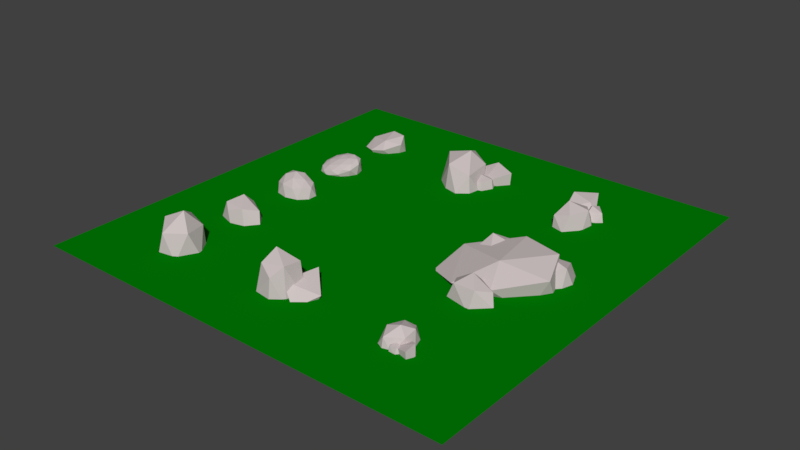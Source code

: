 # Source: rocks_1.blend  (saved by Blender 2.79.0; exported with 4.5.12 LTS)
import bpy
from mathutils import Matrix  # noqa: F401  (used for matrix-valued properties, if any)

bpy.ops.wm.read_factory_settings(use_empty=True)
scene = bpy.context.scene
scene.name = 'Scene'

# ---- collections
col_collection_1 = bpy.data.collections.new('Collection 1'); scene.collection.children.link(col_collection_1)

# ---- materials (node trees are filled in below, after node groups)
mat_material_001 = bpy.data.materials.new('Material.001')
mat_material_001.alpha_threshold = 0.0
mat_material_001.use_transparent_shadow = False
mat_material_001.diffuse_color = (0.6038, 0.5289, 0.5289, 1.0)
mat_material_001.roughness = 0.5
mat_material_001.specular_intensity = 0.0
mat_material_002 = bpy.data.materials.new('Material.002')
mat_material_002.alpha_threshold = 0.0
mat_material_002.use_transparent_shadow = False
mat_material_002.diffuse_color = (0.402, 0.3527, 0.3527, 1.0)
mat_material_002.roughness = 0.5
mat_material_002.specular_intensity = 0.0
mat_material_003 = bpy.data.materials.new('Material.003')
mat_material_003.alpha_threshold = 0.0
mat_material_003.use_transparent_shadow = False
mat_material_003.diffuse_color = (0.0, 0.2003, 0.001193, 1.0)
mat_material_003.roughness = 0.5
mat_material_003.specular_intensity = 0.0

# ---- material node trees

# ---- world
world_world = bpy.data.worlds.new('World'); scene.world = world_world
world_world.color = (0.05088, 0.05088, 0.05088)
world_world.use_sun_shadow = False
world_world.sun_shadow_jitter_overblur = 0.0
world_world.cycles.sampling_method = 'MANUAL'

# ---- meshes
me_icosphere_018 = bpy.data.meshes.new('Icosphere.018')
me_icosphere_018.from_pydata([(-0.08966, 0.1747, -0.503), (0.6339, -0.2156, -0.33), (-0.3661, -0.4569, -0.33), (-0.9841, 0.1747, -0.33), (-0.3661, 0.8064, -0.33), (0.6339, 0.5651, -0.33), (0.1867, -0.4018, 0.2678), (-0.8133, -0.2156, 0.2678), (-0.8133, 0.5651, 0.2678), (0.1867, 0.8064, 0.2678), (0.8048, 0.1747, 0.2678), (-0.08966, 0.1747, 0.8206), (-0.2521, -0.1965, -0.4562), (0.3357, -0.05472, -0.4562), (0.1732, -0.426, -0.3545), (0.761, 0.1747, -0.3545), (0.3357, 0.4042, -0.4562), (-0.6154, 0.1747, -0.4562), (-0.7779, -0.1965, -0.3545), (-0.2521, 0.546, -0.4562), (-0.7779, 0.546, -0.3545), (0.1732, 0.7755, -0.3545), (0.8614, -0.05472, -0.1794), (0.8614, 0.4042, -0.1794), (-0.08966, -0.5678, -0.1794), (0.4981, -0.426, -0.1794), (-1.041, -0.05472, -0.1794), (-0.6774, -0.426, -0.1794), (-0.6774, 0.7755, -0.1794), (-1.041, 0.4042, -0.1794), (0.4981, 0.7755, -0.1794), (-0.08966, 0.8662, -0.1794), (0.5985, -0.1965, 0.3463), (-0.3525, -0.426, 0.3463), (-0.9403, 0.1747, 0.3463), (-0.3525, 0.7755, 0.3463), (0.5985, 0.546, 0.3463), (0.07279, -0.1965, 0.6712), (0.4361, 0.1747, 0.5684), (-0.515, -0.05472, 0.6712), (-0.515, 0.4042, 0.6712), (0.07279, 0.546, 0.6712), (0.9049, -0.1492, 0.2519), (1.092, -0.2199, -0.1837), (0.1986, -0.138, -0.5338), (0.3522, -0.709, 0.1482), (-0.08487, -1.105, -0.1072), (-0.6835, -0.8627, -0.1574), (0.5508, -1.004, -0.04656), (1.137, -0.5176, 0.1003), (0.1566, -0.01684, 0.2409), (-0.6245, -0.4184, 0.04762), (-0.0506, 0.04249, -0.2253), (-0.5417, -0.5472, -0.4229), (0.1352, -0.7485, -0.5416), (0.8602, -0.4604, -0.4279), (0.6537, 0.08014, -0.2529)], [], [(0, 13, 12), (1, 13, 15), (0, 12, 17), (0, 17, 19), (0, 19, 16), (1, 15, 22), (2, 14, 24), (3, 18, 26), (4, 20, 28), (5, 21, 30), (1, 22, 25), (2, 24, 27), (3, 26, 29), (4, 28, 31), (5, 30, 23), (6, 32, 37), (7, 33, 39), (8, 34, 40), (9, 35, 41), (10, 36, 38), (38, 41, 11), (38, 36, 41), (36, 9, 41), (41, 40, 11), (41, 35, 40), (35, 8, 40), (40, 39, 11), (40, 34, 39), (34, 7, 39), (39, 37, 11), (39, 33, 37), (33, 6, 37), (37, 38, 11), (37, 32, 38), (32, 10, 38), (23, 36, 10), (23, 30, 36), (30, 9, 36), (31, 35, 9), (31, 28, 35), (28, 8, 35), (29, 34, 8), (29, 26, 34), (26, 7, 34), (27, 33, 7), (27, 24, 33), (24, 6, 33), (25, 32, 6), (25, 22, 32), (22, 10, 32), (30, 31, 9), (30, 21, 31), (21, 4, 31), (28, 29, 8), (28, 20, 29), (20, 3, 29), (26, 27, 7), (26, 18, 27), (18, 2, 27), (24, 25, 6), (24, 14, 25), (14, 1, 25), (22, 23, 10), (22, 15, 23), (15, 5, 23), (16, 21, 5), (16, 19, 21), (19, 4, 21), (19, 20, 4), (19, 17, 20), (17, 3, 20), (17, 18, 3), (17, 12, 18), (12, 2, 18), (15, 16, 5), (15, 13, 16), (13, 0, 16), (12, 14, 2), (12, 13, 14), (13, 1, 14), (45, 42, 50), (45, 50, 51), (53, 52, 44), (44, 52, 56), (56, 55, 44), (56, 43, 55), (55, 54, 44), (54, 53, 44), (47, 51, 53), (51, 52, 53), (50, 56, 52), (42, 43, 56), (42, 49, 43), (49, 55, 43), (49, 48, 55), (48, 54, 55), (46, 47, 54), (47, 53, 54), (51, 50, 52), (50, 42, 56), (48, 46, 54), (42, 45, 49), (45, 48, 49), (47, 46, 51), (46, 45, 51), (45, 46, 48)])
me_icosphere_018.materials.append(mat_material_001)
me_icosphere_018.materials.append(mat_material_002)
me_icosphere_018.use_remesh_preserve_volume = False
me_icosphere_018.use_remesh_preserve_attributes = False
me_icosphere_018.use_mirror_vertex_groups = False
me_icosphere_018.update()
me_icosphere_017 = bpy.data.meshes.new('Icosphere.017')
me_icosphere_017.from_pydata([(0.0, 0.0004553, -0.3236), (0.7236, -0.3899, -0.1505), (-0.2764, -0.6312, -0.1505), (-0.8944, 0.0004553, -0.1505), (-0.2764, 0.6321, -0.1505), (0.7236, 0.3908, -0.1505), (0.2764, -0.5761, 0.4472), (-0.7236, -0.3899, 0.4472), (-0.7236, 0.3908, 0.4472), (0.2764, 0.6321, 0.4472), (0.8944, 0.0004553, 0.4472), (0.0, 0.0004553, 1.0), (-0.1625, -0.3708, -0.2768), (0.4253, -0.229, -0.2768), (0.2629, -0.6003, -0.1751), (0.8506, 0.0004553, -0.1751), (0.4253, 0.2299, -0.2768), (-0.5257, 0.0004553, -0.2768), (-0.6882, -0.3708, -0.1751), (-0.1625, 0.3717, -0.2768), (-0.6882, 0.3717, -0.1751), (0.2629, 0.6012, -0.1751), (0.9511, -0.229, 0.0), (0.9511, 0.2299, 0.0), (0.0, -0.7421, 0.0), (0.5878, -0.6003, 0.0), (-0.9511, -0.229, 0.0), (-0.5878, -0.6003, 0.0), (-0.5878, 0.6012, 0.0), (-0.9511, 0.2299, 0.0), (0.5878, 0.6012, 0.0), (0.0, 0.6919, 0.0), (0.6882, -0.3708, 0.5257), (-0.2629, -0.6003, 0.5257), (-0.8506, 0.0004553, 0.5257), (-0.2629, 0.6012, 0.5257), (0.6882, 0.3717, 0.5257), (0.1625, -0.3708, 0.8507), (0.5257, 0.0004553, 0.7478), (-0.4253, -0.229, 0.8507), (-0.4253, 0.2299, 0.8507), (0.1625, 0.3717, 0.8507)], [], [(0, 13, 12), (1, 13, 15), (0, 12, 17), (0, 17, 19), (0, 19, 16), (1, 15, 22), (2, 14, 24), (3, 18, 26), (4, 20, 28), (5, 21, 30), (1, 22, 25), (2, 24, 27), (3, 26, 29), (4, 28, 31), (5, 30, 23), (6, 32, 37), (7, 33, 39), (8, 34, 40), (9, 35, 41), (10, 36, 38), (38, 41, 11), (38, 36, 41), (36, 9, 41), (41, 40, 11), (41, 35, 40), (35, 8, 40), (40, 39, 11), (40, 34, 39), (34, 7, 39), (39, 37, 11), (39, 33, 37), (33, 6, 37), (37, 38, 11), (37, 32, 38), (32, 10, 38), (23, 36, 10), (23, 30, 36), (30, 9, 36), (31, 35, 9), (31, 28, 35), (28, 8, 35), (29, 34, 8), (29, 26, 34), (26, 7, 34), (27, 33, 7), (27, 24, 33), (24, 6, 33), (25, 32, 6), (25, 22, 32), (22, 10, 32), (30, 31, 9), (30, 21, 31), (21, 4, 31), (28, 29, 8), (28, 20, 29), (20, 3, 29), (26, 27, 7), (26, 18, 27), (18, 2, 27), (24, 25, 6), (24, 14, 25), (14, 1, 25), (22, 23, 10), (22, 15, 23), (15, 5, 23), (16, 21, 5), (16, 19, 21), (19, 4, 21), (19, 20, 4), (19, 17, 20), (17, 3, 20), (17, 18, 3), (17, 12, 18), (12, 2, 18), (15, 16, 5), (15, 13, 16), (13, 0, 16), (12, 14, 2), (12, 13, 14), (13, 1, 14)])
me_icosphere_017.materials.append(mat_material_001)
me_icosphere_017.materials.append(mat_material_002)
me_icosphere_017.use_remesh_preserve_volume = False
me_icosphere_017.use_remesh_preserve_attributes = False
me_icosphere_017.use_mirror_vertex_groups = False
me_icosphere_017.update()
me_icosphere_014 = bpy.data.meshes.new('Icosphere.014')
me_icosphere_014.from_pydata([(0.05477, -2.125, -0.1169), (0.7784, -2.516, 0.05608), (-0.2216, -2.757, 0.05608), (-0.8397, -2.125, 0.05608), (-0.2216, -1.493, 0.05608), (0.7784, -1.735, 0.05608), (0.3312, -2.702, 0.6538), (-0.6688, -2.516, 0.6538), (-0.6688, -1.735, 0.6538), (0.3312, -1.493, 0.6538), (0.9492, -2.125, 0.6538), (0.05477, -2.125, 1.207), (-0.1077, -2.496, -0.07019), (0.4801, -2.355, -0.07019), (0.3176, -2.726, 0.0315), (0.9054, -2.125, 0.0315), (0.4801, -1.896, -0.07019), (-0.471, -2.125, -0.07019), (-0.6334, -2.496, 0.0315), (-0.1077, -1.754, -0.07019), (-0.6334, -1.754, 0.0315), (0.3176, -1.524, 0.0315), (1.006, -2.355, 0.2066), (1.006, -1.896, 0.2066), (0.05477, -2.868, 0.2066), (0.6426, -2.726, 0.2066), (-0.8963, -2.355, 0.2066), (-0.533, -2.726, 0.2066), (-0.533, -1.524, 0.2066), (-0.8963, -1.896, 0.2066), (0.6426, -1.524, 0.2066), (0.05477, -1.434, 0.2066), (0.743, -2.496, 0.7324), (-0.2081, -2.726, 0.7324), (-0.7959, -2.125, 0.7324), (-0.2081, -1.524, 0.7324), (0.743, -1.754, 0.7324), (0.2172, -2.496, 1.057), (0.5805, -2.125, 0.9544), (-0.3705, -2.355, 1.057), (-0.3705, -1.896, 1.057), (0.2172, -1.754, 1.057), (-1.036, 1.032, -0.0569), (-0.3545, 1.491, 0.1161), (-0.6055, 0.4937, 0.1161), (-1.452, 0.24, 0.1161), (-1.724, 1.081, 0.1161), (-1.046, 1.854, 0.1161), (-0.3975, 1.009, 0.7139), (-1.027, 0.2098, 0.7139), (-1.718, 0.5726, 0.7139), (-1.467, 1.57, 0.7139), (-0.6208, 1.824, 0.7139), (-1.036, 1.032, 1.267), (-0.7832, 0.7156, -0.01016), (-0.6356, 1.302, -0.01016), (-0.3823, 0.9856, 0.09154), (-0.6411, 1.785, 0.09154), (-1.042, 1.515, -0.01016), (-1.281, 0.5664, -0.01016), (-1.027, 0.2501, 0.09154), (-1.441, 1.061, -0.01016), (-1.685, 0.5951, 0.09154), (-1.446, 1.544, 0.09154), (-0.3913, 1.767, 0.2667), (-0.7977, 1.981, 0.2667), (-0.3789, 0.6869, 0.2667), (-0.2313, 1.273, 0.2667), (-1.275, 0.0832, 0.2667), (-0.7776, 0.2323, 0.2667), (-1.842, 0.7907, 0.2667), (-1.682, 0.2965, 0.2667), (-1.295, 1.832, 0.2667), (-1.649, 1.353, 0.2667), (-0.3879, 1.469, 0.7924), (-0.6266, 0.52, 0.7924), (-1.432, 0.2787, 0.7924), (-1.691, 1.078, 0.7924), (-1.045, 1.814, 0.7924), (-0.6322, 1.003, 1.117), (-0.7921, 1.497, 1.014), (-1.031, 0.5487, 1.117), (-1.437, 0.762, 1.117), (-1.29, 1.348, 1.117), (1.659, 0.951, -0.1169), (2.341, 1.41, 0.05608), (2.09, 0.4128, 0.05608), (1.243, 0.1591, 0.05608), (0.9713, 0.9998, 0.05608), (1.65, 1.773, 0.05608), (2.298, 0.9279, 0.6538), (1.669, 0.1289, 0.6538), (0.9772, 0.4917, 0.6538), (1.228, 1.489, 0.6538), (2.075, 1.743, 0.6538), (1.659, 0.951, 1.207), (1.912, 0.6347, -0.07019), (2.06, 1.221, -0.07019), (2.313, 0.9046, 0.0315), (2.054, 1.704, 0.0315), (1.654, 1.434, -0.07019), (1.415, 0.4855, -0.07019), (1.668, 0.1691, 0.0315), (1.255, 0.9797, -0.07019), (1.011, 0.5142, 0.0315), (1.249, 1.463, 0.0315), (2.304, 1.687, 0.2066), (1.898, 1.9, 0.2066), (2.317, 0.606, 0.2066), (2.464, 1.192, 0.2066), (1.42, 0.002277, 0.2066), (1.918, 0.1514, 0.2066), (0.854, 0.7097, 0.2066), (1.014, 0.2155, 0.2066), (1.4, 1.751, 0.2066), (1.047, 1.272, 0.2066), (2.308, 1.388, 0.7324), (2.069, 0.4391, 0.7324), (1.264, 0.1978, 0.7324), (1.005, 0.9974, 0.7324), (1.65, 1.733, 0.7324), (2.063, 0.9224, 1.057), (1.903, 1.417, 0.9544), (1.665, 0.4678, 1.057), (1.258, 0.6811, 1.057), (1.406, 1.267, 1.057), (1.731, 1.171, 1.31), (2.106, 0.5695, -0.4766), (-0.1762, 0.703, -0.9186), (0.2247, -0.6284, 1.268), (-0.9892, -2.037, 0.4827), (-2.448, -1.197, 0.1714), (0.6291, -1.765, 0.6222), (2.212, -0.1751, 0.8877), (-0.1158, 1.711, 1.242), (-2.179, 0.3888, 0.747), (-0.7079, 1.569, -0.7214), (-2.083, -0.4107, -0.4903), (-0.4517, -1.264, -0.5689), (1.435, -0.3614, -0.6766), (1.054, 1.555, -0.2646)], [], [(0, 13, 12), (1, 13, 15), (0, 12, 17), (0, 17, 19), (0, 19, 16), (1, 15, 22), (2, 14, 24), (3, 18, 26), (4, 20, 28), (5, 21, 30), (1, 22, 25), (2, 24, 27), (3, 26, 29), (4, 28, 31), (5, 30, 23), (6, 32, 37), (7, 33, 39), (8, 34, 40), (9, 35, 41), (10, 36, 38), (38, 41, 11), (38, 36, 41), (36, 9, 41), (41, 40, 11), (41, 35, 40), (35, 8, 40), (40, 39, 11), (40, 34, 39), (34, 7, 39), (39, 37, 11), (39, 33, 37), (33, 6, 37), (37, 38, 11), (37, 32, 38), (32, 10, 38), (23, 36, 10), (23, 30, 36), (30, 9, 36), (31, 35, 9), (31, 28, 35), (28, 8, 35), (29, 34, 8), (29, 26, 34), (26, 7, 34), (27, 33, 7), (27, 24, 33), (24, 6, 33), (25, 32, 6), (25, 22, 32), (22, 10, 32), (30, 31, 9), (30, 21, 31), (21, 4, 31), (28, 29, 8), (28, 20, 29), (20, 3, 29), (26, 27, 7), (26, 18, 27), (18, 2, 27), (24, 25, 6), (24, 14, 25), (14, 1, 25), (22, 23, 10), (22, 15, 23), (15, 5, 23), (16, 21, 5), (16, 19, 21), (19, 4, 21), (19, 20, 4), (19, 17, 20), (17, 3, 20), (17, 18, 3), (17, 12, 18), (12, 2, 18), (15, 16, 5), (15, 13, 16), (13, 0, 16), (12, 14, 2), (12, 13, 14), (13, 1, 14), (42, 55, 54), (43, 55, 57), (42, 54, 59), (42, 59, 61), (42, 61, 58), (43, 57, 64), (44, 56, 66), (45, 60, 68), (46, 62, 70), (47, 63, 72), (43, 64, 67), (44, 66, 69), (45, 68, 71), (46, 70, 73), (47, 72, 65), (48, 74, 79), (49, 75, 81), (50, 76, 82), (51, 77, 83), (52, 78, 80), (80, 83, 53), (80, 78, 83), (78, 51, 83), (83, 82, 53), (83, 77, 82), (77, 50, 82), (82, 81, 53), (82, 76, 81), (76, 49, 81), (81, 79, 53), (81, 75, 79), (75, 48, 79), (79, 80, 53), (79, 74, 80), (74, 52, 80), (65, 78, 52), (65, 72, 78), (72, 51, 78), (73, 77, 51), (73, 70, 77), (70, 50, 77), (71, 76, 50), (71, 68, 76), (68, 49, 76), (69, 75, 49), (69, 66, 75), (66, 48, 75), (67, 74, 48), (67, 64, 74), (64, 52, 74), (72, 73, 51), (72, 63, 73), (63, 46, 73), (70, 71, 50), (70, 62, 71), (62, 45, 71), (68, 69, 49), (68, 60, 69), (60, 44, 69), (66, 67, 48), (66, 56, 67), (56, 43, 67), (64, 65, 52), (64, 57, 65), (57, 47, 65), (58, 63, 47), (58, 61, 63), (61, 46, 63), (61, 62, 46), (61, 59, 62), (59, 45, 62), (59, 60, 45), (59, 54, 60), (54, 44, 60), (57, 58, 47), (57, 55, 58), (55, 42, 58), (54, 56, 44), (54, 55, 56), (55, 43, 56), (84, 97, 96), (85, 97, 99), (84, 96, 101), (84, 101, 103), (84, 103, 100), (85, 99, 106), (86, 98, 108), (87, 102, 110), (88, 104, 112), (89, 105, 114), (85, 106, 109), (86, 108, 111), (87, 110, 113), (88, 112, 115), (89, 114, 107), (90, 116, 121), (91, 117, 123), (92, 118, 124), (93, 119, 125), (94, 120, 122), (122, 125, 95), (122, 120, 125), (120, 93, 125), (125, 124, 95), (125, 119, 124), (119, 92, 124), (124, 123, 95), (124, 118, 123), (118, 91, 123), (123, 121, 95), (123, 117, 121), (117, 90, 121), (121, 122, 95), (121, 116, 122), (116, 94, 122), (107, 120, 94), (107, 114, 120), (114, 93, 120), (115, 119, 93), (115, 112, 119), (112, 92, 119), (113, 118, 92), (113, 110, 118), (110, 91, 118), (111, 117, 91), (111, 108, 117), (108, 90, 117), (109, 116, 90), (109, 106, 116), (106, 94, 116), (114, 115, 93), (114, 105, 115), (105, 88, 115), (112, 113, 92), (112, 104, 113), (104, 87, 113), (110, 111, 91), (110, 102, 111), (102, 86, 111), (108, 109, 90), (108, 98, 109), (98, 85, 109), (106, 107, 94), (106, 99, 107), (99, 89, 107), (100, 105, 89), (100, 103, 105), (103, 88, 105), (103, 104, 88), (103, 101, 104), (101, 87, 104), (101, 102, 87), (101, 96, 102), (96, 86, 102), (99, 100, 89), (99, 97, 100), (97, 84, 100), (96, 98, 86), (96, 97, 98), (97, 85, 98), (129, 126, 134), (129, 134, 135), (137, 136, 128), (128, 136, 140), (140, 139, 128), (140, 127, 139), (139, 138, 128), (138, 137, 128), (131, 135, 137), (135, 136, 137), (134, 140, 136), (126, 127, 140), (126, 133, 127), (133, 139, 127), (133, 132, 139), (132, 138, 139), (130, 131, 138), (131, 137, 138), (135, 134, 136), (134, 126, 140), (132, 130, 138), (126, 129, 133), (129, 132, 133), (131, 130, 135), (130, 129, 135), (129, 130, 132)])
me_icosphere_014.materials.append(mat_material_001)
me_icosphere_014.materials.append(mat_material_002)
me_icosphere_014.use_remesh_preserve_volume = False
me_icosphere_014.use_remesh_preserve_attributes = False
me_icosphere_014.use_mirror_vertex_groups = False
me_icosphere_014.update()
me_icosphere_010 = bpy.data.meshes.new('Icosphere.010')
me_icosphere_010.from_pydata([(0.355, -1.509, -0.8255), (1.079, -1.9, -0.6525), (0.07863, -2.141, -0.6525), (-0.5394, -1.509, -0.6525), (0.07863, -0.8776, -0.6525), (1.079, -1.119, -0.6525), (0.6314, -2.086, -0.05473), (-0.3686, -1.9, -0.05474), (-0.3686, -1.119, -0.05474), (0.6314, -0.8776, -0.05473), (1.249, -1.509, -0.05474), (0.355, -1.509, 0.498), (0.1926, -1.881, -0.7788), (0.7803, -1.739, -0.7788), (0.6179, -2.11, -0.6771), (1.206, -1.509, -0.6771), (0.7803, -1.28, -0.7788), (-0.1707, -1.509, -0.7788), (-0.3332, -1.881, -0.6771), (0.1926, -1.138, -0.7788), (-0.3332, -1.138, -0.6771), (0.6179, -0.9085, -0.6771), (1.306, -1.739, -0.502), (1.306, -1.28, -0.502), (0.355, -2.252, -0.502), (0.9428, -2.11, -0.502), (-0.596, -1.739, -0.502), (-0.2328, -2.11, -0.502), (-0.2328, -0.9085, -0.502), (-0.596, -1.28, -0.502), (0.9428, -0.9085, -0.502), (0.355, -0.8178, -0.502), (1.043, -1.881, 0.02378), (0.09215, -2.11, 0.02378), (-0.4956, -1.509, 0.02378), (0.09215, -0.9085, 0.02378), (1.043, -1.138, 0.02378), (0.5175, -1.881, 0.3487), (0.8807, -1.509, 0.2458), (-0.0703, -1.739, 0.3487), (-0.0703, -1.28, 0.3487), (0.5175, -1.138, 0.3487), (-0.4073, 0.2953, -1.348), (-2.256, -0.8011, -0.8954), (-1.451, 1.764, -0.8954), (0.796, 2.3, -0.8954), (1.38, 0.06483, -0.8954), (-0.5059, -1.851, -0.8954), (-2.071, 0.4515, 0.667), (-0.3086, 2.442, 0.667), (1.441, 1.392, 0.667), (0.6364, -1.174, 0.667), (-1.611, -1.709, 0.667), (-0.4073, 0.2953, 2.112), (-1.021, 1.159, -1.225), (-1.494, -0.3491, -1.225), (-2.107, 0.5144, -0.9597), (-1.552, -1.611, -0.9597), (-0.4653, -0.9665, -1.225), (0.3, 1.473, -1.225), (-0.3134, 2.337, -0.9597), (0.6433, 0.1598, -1.225), (1.351, 1.338, -0.9597), (0.5853, -1.102, -0.9597), (-2.201, -1.527, -0.502), (-1.173, -2.145, -0.502), (-2.071, 1.294, -0.502), (-2.544, -0.2137, -0.502), (0.358, 2.735, -0.502), (-0.9627, 2.421, -0.502), (1.73, 0.8042, -0.502), (1.386, 2.118, -0.502), (0.1482, -1.83, -0.502), (1.142, -0.635, -0.502), (-2.165, -0.7474, 0.8722), (-1.4, 1.693, 0.8722), (0.7371, 2.202, 0.8722), (1.293, 0.07613, 0.8722), (-0.5011, -1.746, 0.8722), (-1.458, 0.4307, 1.721), (-1.115, -0.8828, 1.453), (-0.3493, 1.557, 1.721), (0.6792, 0.9397, 1.721), (0.2062, -0.5683, 1.721), (2.584, -1.688, 0.7562), (2.562, -2.047, -0.5143), (2.134, -0.5584, -1.536), (1.047, -1.305, 0.4537), (-0.07065, -0.9606, -0.2913), (0.03294, 0.2016, -0.4378), (0.5665, -1.879, -0.1144), (1.971, -2.379, 0.3142), (2.358, -0.385, 0.7241), (0.998, 0.4994, 0.1604), (2.343, -0.004386, -0.6359), (0.7852, 0.2547, -1.212), (0.8193, -0.9956, -1.559), (1.905, -1.891, -1.227), (2.893, -1.088, -0.7164)], [], [(0, 13, 12), (1, 13, 15), (0, 12, 17), (0, 17, 19), (0, 19, 16), (1, 15, 22), (2, 14, 24), (3, 18, 26), (4, 20, 28), (5, 21, 30), (1, 22, 25), (2, 24, 27), (3, 26, 29), (4, 28, 31), (5, 30, 23), (6, 32, 37), (7, 33, 39), (8, 34, 40), (9, 35, 41), (10, 36, 38), (38, 41, 11), (38, 36, 41), (36, 9, 41), (41, 40, 11), (41, 35, 40), (35, 8, 40), (40, 39, 11), (40, 34, 39), (34, 7, 39), (39, 37, 11), (39, 33, 37), (33, 6, 37), (37, 38, 11), (37, 32, 38), (32, 10, 38), (23, 36, 10), (23, 30, 36), (30, 9, 36), (31, 35, 9), (31, 28, 35), (28, 8, 35), (29, 34, 8), (29, 26, 34), (26, 7, 34), (27, 33, 7), (27, 24, 33), (24, 6, 33), (25, 32, 6), (25, 22, 32), (22, 10, 32), (30, 31, 9), (30, 21, 31), (21, 4, 31), (28, 29, 8), (28, 20, 29), (20, 3, 29), (26, 27, 7), (26, 18, 27), (18, 2, 27), (24, 25, 6), (24, 14, 25), (14, 1, 25), (22, 23, 10), (22, 15, 23), (15, 5, 23), (16, 21, 5), (16, 19, 21), (19, 4, 21), (19, 20, 4), (19, 17, 20), (17, 3, 20), (17, 18, 3), (17, 12, 18), (12, 2, 18), (15, 16, 5), (15, 13, 16), (13, 0, 16), (12, 14, 2), (12, 13, 14), (13, 1, 14), (42, 55, 54), (43, 55, 57), (42, 54, 59), (42, 59, 61), (42, 61, 58), (43, 57, 64), (44, 56, 66), (45, 60, 68), (46, 62, 70), (47, 63, 72), (43, 64, 67), (44, 66, 69), (45, 68, 71), (46, 70, 73), (47, 72, 65), (48, 74, 79), (49, 75, 81), (50, 76, 82), (51, 77, 83), (52, 78, 80), (80, 83, 53), (80, 78, 83), (78, 51, 83), (83, 82, 53), (83, 77, 82), (77, 50, 82), (82, 81, 53), (82, 76, 81), (76, 49, 81), (81, 79, 53), (81, 75, 79), (75, 48, 79), (79, 80, 53), (79, 74, 80), (74, 52, 80), (65, 78, 52), (65, 72, 78), (72, 51, 78), (73, 77, 51), (73, 70, 77), (70, 50, 77), (71, 76, 50), (71, 68, 76), (68, 49, 76), (69, 75, 49), (69, 66, 75), (66, 48, 75), (67, 74, 48), (67, 64, 74), (64, 52, 74), (72, 73, 51), (72, 63, 73), (63, 46, 73), (70, 71, 50), (70, 62, 71), (62, 45, 71), (68, 69, 49), (68, 60, 69), (60, 44, 69), (66, 67, 48), (66, 56, 67), (56, 43, 67), (64, 65, 52), (64, 57, 65), (57, 47, 65), (58, 63, 47), (58, 61, 63), (61, 46, 63), (61, 62, 46), (61, 59, 62), (59, 45, 62), (59, 60, 45), (59, 54, 60), (54, 44, 60), (57, 58, 47), (57, 55, 58), (55, 42, 58), (54, 56, 44), (54, 55, 56), (55, 43, 56), (87, 84, 92), (87, 92, 93), (95, 94, 86), (86, 94, 98), (98, 97, 86), (98, 85, 97), (97, 96, 86), (96, 95, 86), (89, 93, 95), (93, 94, 95), (92, 98, 94), (84, 85, 98), (84, 91, 85), (91, 97, 85), (91, 90, 97), (90, 96, 97), (88, 89, 96), (89, 95, 96), (93, 92, 94), (92, 84, 98), (90, 88, 96), (84, 87, 91), (87, 90, 91), (89, 88, 93), (88, 87, 93), (87, 88, 90)])
me_icosphere_010.materials.append(mat_material_001)
me_icosphere_010.materials.append(mat_material_002)
me_icosphere_010.use_remesh_preserve_volume = False
me_icosphere_010.use_remesh_preserve_attributes = False
me_icosphere_010.use_mirror_vertex_groups = False
me_icosphere_010.update()
me_icosphere_009 = bpy.data.meshes.new('Icosphere.009')
me_icosphere_009.from_pydata([(-0.5599, -0.3216, -0.4763), (0.1637, -0.712, -0.3033), (-0.8363, -0.9533, -0.3033), (-1.454, -0.3216, -0.3033), (-0.8363, 0.3101, -0.3033), (0.1637, 0.0688, -0.3033), (-0.2835, -0.8981, 0.2945), (-1.284, -0.712, 0.2945), (-1.284, 0.0688, 0.2945), (-0.2835, 0.3101, 0.2945), (0.3345, -0.3216, 0.2945), (-0.5599, -0.3216, 0.8473), (-0.7224, -0.6929, -0.4295), (-0.1346, -0.5511, -0.4295), (-0.2971, -0.9223, -0.3278), (0.2907, -0.3216, -0.3278), (-0.1346, -0.09213, -0.4295), (-1.086, -0.3216, -0.4295), (-1.248, -0.6929, -0.3278), (-0.7224, 0.04969, -0.4295), (-1.248, 0.0497, -0.3278), (-0.2971, 0.2792, -0.3278), (0.3911, -0.5511, -0.1527), (0.3911, -0.09212, -0.1527), (-0.5599, -1.064, -0.1527), (0.02785, -0.9223, -0.1527), (-1.511, -0.5511, -0.1527), (-1.148, -0.9223, -0.1527), (-1.148, 0.2792, -0.1527), (-1.511, -0.09212, -0.1527), (0.02785, 0.2792, -0.1527), (-0.5599, 0.3699, -0.1527), (0.1283, -0.6929, 0.373), (-0.8228, -0.9223, 0.373), (-1.411, -0.3216, 0.373), (-0.8228, 0.2792, 0.373), (0.1283, 0.0497, 0.373), (-0.3975, -0.6929, 0.6979), (-0.03421, -0.3216, 0.5951), (-0.9853, -0.5511, 0.6979), (-0.9853, -0.09213, 0.6979), (-0.3975, 0.04969, 0.6979), (1.179, 0.8306, 0.5784), (1.366, 0.7376, -0.1599), (0.4725, 0.8453, -0.7535), (0.6261, 0.09477, 0.4026), (0.189, -0.4256, -0.03031), (-0.4096, -0.1072, -0.1154), (0.8246, -0.2923, 0.07253), (1.41, 0.3464, 0.3216), (0.4305, 1.005, 0.5598), (-0.3506, 0.4768, 0.2322), (0.2233, 1.083, -0.2306), (-0.2678, 0.3075, -0.5655), (0.4091, 0.0428, -0.7667), (1.134, 0.4216, -0.574), (0.9276, 1.132, -0.2773), (0.579, -0.3219, -0.3407), (0.9517, -0.02296, -0.2402), (0.8546, -0.6128, -0.2402), (0.3766, -0.8007, -0.2402), (0.1784, -0.3269, -0.2402), (0.5338, 0.1537, -0.2402), (0.9501, -0.3045, 0.1072), (0.6242, -0.7976, 0.1072), (0.2063, -0.6209, 0.1072), (0.3034, -0.03107, 0.1072), (0.7814, 0.1568, 0.1072), (0.579, -0.3219, 0.4284), (0.741, -0.4929, -0.3136), (0.7981, -0.1462, -0.3136), (0.96, -0.3172, -0.2545), (0.7715, 0.1334, -0.2545), (0.5524, -0.04236, -0.3136), (0.46, -0.6033, -0.3136), (0.622, -0.7743, -0.2545), (0.3435, -0.3249, -0.3136), (0.2245, -0.6063, -0.2545), (0.3169, -0.0453, -0.2545), (0.917, 0.1352, -0.1527), (0.6714, 0.239, -0.1527), (0.9765, -0.49, -0.1527), (1.034, -0.1433, -0.1527), (0.4866, -0.8829, -0.1527), (0.7676, -0.7725, -0.1527), (0.1244, -0.5006, -0.1527), (0.241, -0.7791, -0.1527), (0.3904, 0.1286, -0.1527), (0.2089, -0.1655, -0.1527), (0.9335, -0.03759, 0.1528), (0.8411, -0.5986, 0.1528), (0.3865, -0.7773, 0.1528), (0.198, -0.3267, 0.1528), (0.536, 0.1304, 0.1528), (0.8145, -0.319, 0.3416), (0.698, -0.04054, 0.2818), (0.6056, -0.6015, 0.3416), (0.3599, -0.4977, 0.3416), (0.417, -0.151, 0.3416)], [], [(0, 13, 12), (1, 13, 15), (0, 12, 17), (0, 17, 19), (0, 19, 16), (1, 15, 22), (2, 14, 24), (3, 18, 26), (4, 20, 28), (5, 21, 30), (1, 22, 25), (2, 24, 27), (3, 26, 29), (4, 28, 31), (5, 30, 23), (6, 32, 37), (7, 33, 39), (8, 34, 40), (9, 35, 41), (10, 36, 38), (38, 41, 11), (38, 36, 41), (36, 9, 41), (41, 40, 11), (41, 35, 40), (35, 8, 40), (40, 39, 11), (40, 34, 39), (34, 7, 39), (39, 37, 11), (39, 33, 37), (33, 6, 37), (37, 38, 11), (37, 32, 38), (32, 10, 38), (23, 36, 10), (23, 30, 36), (30, 9, 36), (31, 35, 9), (31, 28, 35), (28, 8, 35), (29, 34, 8), (29, 26, 34), (26, 7, 34), (27, 33, 7), (27, 24, 33), (24, 6, 33), (25, 32, 6), (25, 22, 32), (22, 10, 32), (30, 31, 9), (30, 21, 31), (21, 4, 31), (28, 29, 8), (28, 20, 29), (20, 3, 29), (26, 27, 7), (26, 18, 27), (18, 2, 27), (24, 25, 6), (24, 14, 25), (14, 1, 25), (22, 23, 10), (22, 15, 23), (15, 5, 23), (16, 21, 5), (16, 19, 21), (19, 4, 21), (19, 20, 4), (19, 17, 20), (17, 3, 20), (17, 18, 3), (17, 12, 18), (12, 2, 18), (15, 16, 5), (15, 13, 16), (13, 0, 16), (12, 14, 2), (12, 13, 14), (13, 1, 14), (45, 42, 50), (45, 50, 51), (53, 52, 44), (44, 52, 56), (56, 55, 44), (56, 43, 55), (55, 54, 44), (54, 53, 44), (47, 51, 53), (51, 52, 53), (50, 56, 52), (42, 43, 56), (42, 49, 43), (49, 55, 43), (49, 48, 55), (48, 54, 55), (46, 47, 54), (47, 53, 54), (51, 50, 52), (50, 42, 56), (48, 46, 54), (42, 45, 49), (45, 48, 49), (47, 46, 51), (46, 45, 51), (45, 46, 48), (57, 70, 69), (58, 70, 72), (57, 69, 74), (57, 74, 76), (57, 76, 73), (58, 72, 79), (59, 71, 81), (60, 75, 83), (61, 77, 85), (62, 78, 87), (58, 79, 82), (59, 81, 84), (60, 83, 86), (61, 85, 88), (62, 87, 80), (63, 89, 94), (64, 90, 96), (65, 91, 97), (66, 92, 98), (67, 93, 95), (95, 98, 68), (95, 93, 98), (93, 66, 98), (98, 97, 68), (98, 92, 97), (92, 65, 97), (97, 96, 68), (97, 91, 96), (91, 64, 96), (96, 94, 68), (96, 90, 94), (90, 63, 94), (94, 95, 68), (94, 89, 95), (89, 67, 95), (80, 93, 67), (80, 87, 93), (87, 66, 93), (88, 92, 66), (88, 85, 92), (85, 65, 92), (86, 91, 65), (86, 83, 91), (83, 64, 91), (84, 90, 64), (84, 81, 90), (81, 63, 90), (82, 89, 63), (82, 79, 89), (79, 67, 89), (87, 88, 66), (87, 78, 88), (78, 61, 88), (85, 86, 65), (85, 77, 86), (77, 60, 86), (83, 84, 64), (83, 75, 84), (75, 59, 84), (81, 82, 63), (81, 71, 82), (71, 58, 82), (79, 80, 67), (79, 72, 80), (72, 62, 80), (73, 78, 62), (73, 76, 78), (76, 61, 78), (76, 77, 61), (76, 74, 77), (74, 60, 77), (74, 75, 60), (74, 69, 75), (69, 59, 75), (72, 73, 62), (72, 70, 73), (70, 57, 73), (69, 71, 59), (69, 70, 71), (70, 58, 71)])
me_icosphere_009.materials.append(mat_material_001)
me_icosphere_009.materials.append(mat_material_002)
me_icosphere_009.use_remesh_preserve_volume = False
me_icosphere_009.use_remesh_preserve_attributes = False
me_icosphere_009.use_mirror_vertex_groups = False
me_icosphere_009.update()
me_icosphere_006 = bpy.data.meshes.new('Icosphere.006')
me_icosphere_006.from_pydata([(0.355, -1.509, -0.8255), (1.079, -1.9, -0.6525), (0.07863, -2.141, -0.6525), (-0.5394, -1.509, -0.6525), (0.07863, -0.8776, -0.6525), (1.079, -1.119, -0.6525), (0.6314, -2.086, -0.05473), (-0.3686, -1.9, -0.05474), (-0.3686, -1.119, -0.05474), (0.6314, -0.8776, -0.05473), (1.249, -1.509, -0.05474), (0.355, -1.509, 0.498), (0.1926, -1.881, -0.7788), (0.7803, -1.739, -0.7788), (0.6179, -2.11, -0.6771), (1.206, -1.509, -0.6771), (0.7803, -1.28, -0.7788), (-0.1707, -1.509, -0.7788), (-0.3332, -1.881, -0.6771), (0.1926, -1.138, -0.7788), (-0.3332, -1.138, -0.6771), (0.6179, -0.9085, -0.6771), (1.306, -1.739, -0.502), (1.306, -1.28, -0.502), (0.355, -2.252, -0.502), (0.9428, -2.11, -0.502), (-0.596, -1.739, -0.502), (-0.2328, -2.11, -0.502), (-0.2328, -0.9085, -0.502), (-0.596, -1.28, -0.502), (0.9428, -0.9085, -0.502), (0.355, -0.8178, -0.502), (1.043, -1.881, 0.02378), (0.09215, -2.11, 0.02378), (-0.4956, -1.509, 0.02378), (0.09215, -0.9085, 0.02378), (1.043, -1.138, 0.02378), (0.5175, -1.881, 0.3487), (0.8807, -1.509, 0.2458), (-0.0703, -1.739, 0.3487), (-0.0703, -1.28, 0.3487), (0.5175, -1.138, 0.3487), (2.584, -1.688, 0.7562), (2.562, -2.047, -0.5143), (2.134, -0.5584, -1.536), (1.047, -1.305, 0.4537), (-0.07065, -0.9606, -0.2913), (0.03294, 0.2016, -0.4378), (0.5665, -1.879, -0.1144), (1.971, -2.379, 0.3142), (2.358, -0.385, 0.7241), (0.998, 0.4994, 0.1604), (2.343, -0.004386, -0.6359), (0.7852, 0.2547, -1.212), (0.8193, -0.9956, -1.559), (1.905, -1.891, -1.227), (2.893, -1.088, -0.7164), (-0.4073, 0.2953, -1.348), (-2.256, -0.8011, -0.8954), (-1.451, 1.764, -0.8954), (0.796, 2.3, -0.8954), (1.38, 0.06483, -0.8954), (-0.5059, -1.851, -0.8954), (-2.071, 0.4515, 0.667), (-0.3086, 2.442, 0.667), (1.441, 1.392, 0.667), (0.6364, -1.174, 0.667), (-1.611, -1.709, 0.667), (-0.4073, 0.2953, 2.112), (-1.021, 1.159, -1.225), (-1.494, -0.3491, -1.225), (-2.107, 0.5144, -0.9597), (-1.552, -1.611, -0.9597), (-0.4653, -0.9665, -1.225), (0.3, 1.473, -1.225), (-0.3134, 2.337, -0.9597), (0.6433, 0.1598, -1.225), (1.351, 1.338, -0.9597), (0.5853, -1.102, -0.9597), (-2.201, -1.527, -0.502), (-1.173, -2.145, -0.502), (-2.071, 1.294, -0.502), (-2.544, -0.2137, -0.502), (0.358, 2.735, -0.502), (-0.9627, 2.421, -0.502), (1.73, 0.8042, -0.502), (1.386, 2.118, -0.502), (0.1482, -1.83, -0.502), (1.142, -0.635, -0.502), (-2.165, -0.7474, 0.8722), (-1.4, 1.693, 0.8722), (0.7371, 2.202, 0.8722), (1.293, 0.07613, 0.8722), (-0.5011, -1.746, 0.8722), (-1.458, 0.4307, 1.721), (-1.115, -0.8828, 1.453), (-0.3493, 1.557, 1.721), (0.6792, 0.9397, 1.721), (0.2062, -0.5683, 1.721)], [], [(0, 13, 12), (1, 13, 15), (0, 12, 17), (0, 17, 19), (0, 19, 16), (1, 15, 22), (2, 14, 24), (3, 18, 26), (4, 20, 28), (5, 21, 30), (1, 22, 25), (2, 24, 27), (3, 26, 29), (4, 28, 31), (5, 30, 23), (6, 32, 37), (7, 33, 39), (8, 34, 40), (9, 35, 41), (10, 36, 38), (38, 41, 11), (38, 36, 41), (36, 9, 41), (41, 40, 11), (41, 35, 40), (35, 8, 40), (40, 39, 11), (40, 34, 39), (34, 7, 39), (39, 37, 11), (39, 33, 37), (33, 6, 37), (37, 38, 11), (37, 32, 38), (32, 10, 38), (23, 36, 10), (23, 30, 36), (30, 9, 36), (31, 35, 9), (31, 28, 35), (28, 8, 35), (29, 34, 8), (29, 26, 34), (26, 7, 34), (27, 33, 7), (27, 24, 33), (24, 6, 33), (25, 32, 6), (25, 22, 32), (22, 10, 32), (30, 31, 9), (30, 21, 31), (21, 4, 31), (28, 29, 8), (28, 20, 29), (20, 3, 29), (26, 27, 7), (26, 18, 27), (18, 2, 27), (24, 25, 6), (24, 14, 25), (14, 1, 25), (22, 23, 10), (22, 15, 23), (15, 5, 23), (16, 21, 5), (16, 19, 21), (19, 4, 21), (19, 20, 4), (19, 17, 20), (17, 3, 20), (17, 18, 3), (17, 12, 18), (12, 2, 18), (15, 16, 5), (15, 13, 16), (13, 0, 16), (12, 14, 2), (12, 13, 14), (13, 1, 14), (45, 42, 50), (45, 50, 51), (53, 52, 44), (44, 52, 56), (56, 55, 44), (56, 43, 55), (55, 54, 44), (54, 53, 44), (47, 51, 53), (51, 52, 53), (50, 56, 52), (42, 43, 56), (42, 49, 43), (49, 55, 43), (49, 48, 55), (48, 54, 55), (46, 47, 54), (47, 53, 54), (51, 50, 52), (50, 42, 56), (48, 46, 54), (42, 45, 49), (45, 48, 49), (47, 46, 51), (46, 45, 51), (45, 46, 48), (57, 70, 69), (58, 70, 72), (57, 69, 74), (57, 74, 76), (57, 76, 73), (58, 72, 79), (59, 71, 81), (60, 75, 83), (61, 77, 85), (62, 78, 87), (58, 79, 82), (59, 81, 84), (60, 83, 86), (61, 85, 88), (62, 87, 80), (63, 89, 94), (64, 90, 96), (65, 91, 97), (66, 92, 98), (67, 93, 95), (95, 98, 68), (95, 93, 98), (93, 66, 98), (98, 97, 68), (98, 92, 97), (92, 65, 97), (97, 96, 68), (97, 91, 96), (91, 64, 96), (96, 94, 68), (96, 90, 94), (90, 63, 94), (94, 95, 68), (94, 89, 95), (89, 67, 95), (80, 93, 67), (80, 87, 93), (87, 66, 93), (88, 92, 66), (88, 85, 92), (85, 65, 92), (86, 91, 65), (86, 83, 91), (83, 64, 91), (84, 90, 64), (84, 81, 90), (81, 63, 90), (82, 89, 63), (82, 79, 89), (79, 67, 89), (87, 88, 66), (87, 78, 88), (78, 61, 88), (85, 86, 65), (85, 77, 86), (77, 60, 86), (83, 84, 64), (83, 75, 84), (75, 59, 84), (81, 82, 63), (81, 71, 82), (71, 58, 82), (79, 80, 67), (79, 72, 80), (72, 62, 80), (73, 78, 62), (73, 76, 78), (76, 61, 78), (76, 77, 61), (76, 74, 77), (74, 60, 77), (74, 75, 60), (74, 69, 75), (69, 59, 75), (72, 73, 62), (72, 70, 73), (70, 57, 73), (69, 71, 59), (69, 70, 71), (70, 58, 71)])
me_icosphere_006.materials.append(mat_material_001)
me_icosphere_006.materials.append(mat_material_002)
me_icosphere_006.use_remesh_preserve_volume = False
me_icosphere_006.use_remesh_preserve_attributes = False
me_icosphere_006.use_mirror_vertex_groups = False
me_icosphere_006.update()
me_icosphere_003 = bpy.data.meshes.new('Icosphere.003')
me_icosphere_003.from_pydata([(0.0, 0.0004553, -0.3236), (0.7236, -0.3899, -0.1505), (-0.2764, -0.6312, -0.1505), (-0.8944, 0.0004553, -0.1505), (-0.2764, 0.6321, -0.1505), (0.7236, 0.3908, -0.1505), (0.2764, -0.5761, 0.4472), (-0.7236, -0.3899, 0.4472), (-0.7236, 0.3908, 0.4472), (0.2764, 0.6321, 0.4472), (0.8944, 0.0004553, 0.4472), (0.0, 0.0004553, 1.0), (-0.1625, -0.3708, -0.2768), (0.4253, -0.229, -0.2768), (0.2629, -0.6003, -0.1751), (0.8506, 0.0004553, -0.1751), (0.4253, 0.2299, -0.2768), (-0.5257, 0.0004553, -0.2768), (-0.6882, -0.3708, -0.1751), (-0.1625, 0.3717, -0.2768), (-0.6882, 0.3717, -0.1751), (0.2629, 0.6012, -0.1751), (0.9511, -0.229, 0.0), (0.9511, 0.2299, 0.0), (0.0, -0.7421, 0.0), (0.5878, -0.6003, 0.0), (-0.9511, -0.229, 0.0), (-0.5878, -0.6003, 0.0), (-0.5878, 0.6012, 0.0), (-0.9511, 0.2299, 0.0), (0.5878, 0.6012, 0.0), (0.0, 0.6919, 0.0), (0.6882, -0.3708, 0.5257), (-0.2629, -0.6003, 0.5257), (-0.8506, 0.0004553, 0.5257), (-0.2629, 0.6012, 0.5257), (0.6882, 0.3717, 0.5257), (0.1625, -0.3708, 0.8507), (0.5257, 0.0004553, 0.7478), (-0.4253, -0.229, 0.8507), (-0.4253, 0.2299, 0.8507), (0.1625, 0.3717, 0.8507)], [], [(0, 13, 12), (1, 13, 15), (0, 12, 17), (0, 17, 19), (0, 19, 16), (1, 15, 22), (2, 14, 24), (3, 18, 26), (4, 20, 28), (5, 21, 30), (1, 22, 25), (2, 24, 27), (3, 26, 29), (4, 28, 31), (5, 30, 23), (6, 32, 37), (7, 33, 39), (8, 34, 40), (9, 35, 41), (10, 36, 38), (38, 41, 11), (38, 36, 41), (36, 9, 41), (41, 40, 11), (41, 35, 40), (35, 8, 40), (40, 39, 11), (40, 34, 39), (34, 7, 39), (39, 37, 11), (39, 33, 37), (33, 6, 37), (37, 38, 11), (37, 32, 38), (32, 10, 38), (23, 36, 10), (23, 30, 36), (30, 9, 36), (31, 35, 9), (31, 28, 35), (28, 8, 35), (29, 34, 8), (29, 26, 34), (26, 7, 34), (27, 33, 7), (27, 24, 33), (24, 6, 33), (25, 32, 6), (25, 22, 32), (22, 10, 32), (30, 31, 9), (30, 21, 31), (21, 4, 31), (28, 29, 8), (28, 20, 29), (20, 3, 29), (26, 27, 7), (26, 18, 27), (18, 2, 27), (24, 25, 6), (24, 14, 25), (14, 1, 25), (22, 23, 10), (22, 15, 23), (15, 5, 23), (16, 21, 5), (16, 19, 21), (19, 4, 21), (19, 20, 4), (19, 17, 20), (17, 3, 20), (17, 18, 3), (17, 12, 18), (12, 2, 18), (15, 16, 5), (15, 13, 16), (13, 0, 16), (12, 14, 2), (12, 13, 14), (13, 1, 14)])
me_icosphere_003.materials.append(mat_material_001)
me_icosphere_003.materials.append(mat_material_002)
me_icosphere_003.use_remesh_preserve_volume = False
me_icosphere_003.use_remesh_preserve_attributes = False
me_icosphere_003.use_mirror_vertex_groups = False
me_icosphere_003.update()
me_icosphere_002 = bpy.data.meshes.new('Icosphere.002')
me_icosphere_002.from_pydata([(-0.9385, 0.1559, -0.1545), (-0.8483, -0.1907, 0.5243), (0.0404, 0.2033, 0.9912), (-0.09841, -0.224, -0.3209), (0.6235, -0.5431, -0.1584), (1.023, 0.0004553, -0.05051), (-0.007554, -0.7242, -0.1215), (-0.8552, -0.4244, -0.05211), (-0.3672, 0.6694, -0.1786), (0.6223, 0.5406, -0.1631), (0.002362, 0.6496, 0.554), (0.8521, 0.1685, 0.53), (0.4437, -0.4374, 0.7172), (-0.3951, -0.437, 0.7678), (-0.6087, 0.3288, 0.7101)], [], [(3, 0, 8), (3, 8, 9), (11, 10, 2), (2, 10, 14), (14, 13, 2), (14, 1, 13), (13, 12, 2), (12, 11, 2), (5, 9, 11), (9, 10, 11), (8, 14, 10), (0, 1, 14), (0, 7, 1), (7, 13, 1), (7, 6, 13), (6, 12, 13), (4, 5, 12), (5, 11, 12), (9, 8, 10), (8, 0, 14), (6, 4, 12), (0, 3, 7), (3, 6, 7), (5, 4, 9), (4, 3, 9), (3, 4, 6)])
me_icosphere_002.materials.append(mat_material_001)
me_icosphere_002.materials.append(mat_material_002)
me_icosphere_002.use_remesh_preserve_volume = False
me_icosphere_002.use_remesh_preserve_attributes = False
me_icosphere_002.use_mirror_vertex_groups = False
me_icosphere_002.update()
me_plane = bpy.data.meshes.new('Plane')
me_plane.from_pydata([(-1.0, -1.0, 0.0), (1.0, -1.0, 0.0), (-1.0, 1.0, 0.0), (1.0, 1.0, 0.0)], [], [(0, 1, 3, 2)])
me_plane.materials.append(mat_material_003)
me_plane.use_remesh_preserve_volume = False
me_plane.use_remesh_preserve_attributes = False
me_plane.use_mirror_vertex_groups = False
me_plane.update()
me_icosphere_001 = bpy.data.meshes.new('Icosphere.001')
me_icosphere_001.from_pydata([(0.0, 0.0004553, -0.3236), (0.7236, -0.3899, -0.1505), (-0.2764, -0.6312, -0.1505), (-0.8944, 0.0004553, -0.1505), (-0.2764, 0.6321, -0.1505), (0.7236, 0.3908, -0.1505), (0.2764, -0.5761, 0.4472), (-0.7236, -0.3899, 0.4472), (-0.7236, 0.3908, 0.4472), (0.2764, 0.6321, 0.4472), (0.8944, 0.0004553, 0.4472), (0.0, 0.0004553, 1.0), (-0.1625, -0.3708, -0.2768), (0.4253, -0.229, -0.2768), (0.2629, -0.6003, -0.1751), (0.8506, 0.0004553, -0.1751), (0.4253, 0.2299, -0.2768), (-0.5257, 0.0004553, -0.2768), (-0.6882, -0.3708, -0.1751), (-0.1625, 0.3717, -0.2768), (-0.6882, 0.3717, -0.1751), (0.2629, 0.6012, -0.1751), (0.9511, -0.229, 0.0), (0.9511, 0.2299, 0.0), (0.0, -0.7421, 0.0), (0.5878, -0.6003, 0.0), (-0.9511, -0.229, 0.0), (-0.5878, -0.6003, 0.0), (-0.5878, 0.6012, 0.0), (-0.9511, 0.2299, 0.0), (0.5878, 0.6012, 0.0), (0.0, 0.6919, 0.0), (0.6882, -0.3708, 0.5257), (-0.2629, -0.6003, 0.5257), (-0.8506, 0.0004553, 0.5257), (-0.2629, 0.6012, 0.5257), (0.6882, 0.3717, 0.5257), (0.1625, -0.3708, 0.8507), (0.5257, 0.0004553, 0.7478), (-0.4253, -0.229, 0.8507), (-0.4253, 0.2299, 0.8507), (0.1625, 0.3717, 0.8507)], [], [(0, 13, 12), (1, 13, 15), (0, 12, 17), (0, 17, 19), (0, 19, 16), (1, 15, 22), (2, 14, 24), (3, 18, 26), (4, 20, 28), (5, 21, 30), (1, 22, 25), (2, 24, 27), (3, 26, 29), (4, 28, 31), (5, 30, 23), (6, 32, 37), (7, 33, 39), (8, 34, 40), (9, 35, 41), (10, 36, 38), (38, 41, 11), (38, 36, 41), (36, 9, 41), (41, 40, 11), (41, 35, 40), (35, 8, 40), (40, 39, 11), (40, 34, 39), (34, 7, 39), (39, 37, 11), (39, 33, 37), (33, 6, 37), (37, 38, 11), (37, 32, 38), (32, 10, 38), (23, 36, 10), (23, 30, 36), (30, 9, 36), (31, 35, 9), (31, 28, 35), (28, 8, 35), (29, 34, 8), (29, 26, 34), (26, 7, 34), (27, 33, 7), (27, 24, 33), (24, 6, 33), (25, 32, 6), (25, 22, 32), (22, 10, 32), (30, 31, 9), (30, 21, 31), (21, 4, 31), (28, 29, 8), (28, 20, 29), (20, 3, 29), (26, 27, 7), (26, 18, 27), (18, 2, 27), (24, 25, 6), (24, 14, 25), (14, 1, 25), (22, 23, 10), (22, 15, 23), (15, 5, 23), (16, 21, 5), (16, 19, 21), (19, 4, 21), (19, 20, 4), (19, 17, 20), (17, 3, 20), (17, 18, 3), (17, 12, 18), (12, 2, 18), (15, 16, 5), (15, 13, 16), (13, 0, 16), (12, 14, 2), (12, 13, 14), (13, 1, 14)])
me_icosphere_001.materials.append(mat_material_001)
me_icosphere_001.materials.append(mat_material_002)
me_icosphere_001.use_remesh_preserve_volume = False
me_icosphere_001.use_remesh_preserve_attributes = False
me_icosphere_001.use_mirror_vertex_groups = False
me_icosphere_001.update()
me_icosphere = bpy.data.meshes.new('Icosphere')
me_icosphere.from_pydata([(0.0, 0.0004553, -0.3236), (0.7236, -0.3899, -0.1505), (-0.2764, -0.6312, -0.1505), (-0.8944, 0.0004553, -0.1505), (-0.2764, 0.6321, -0.1505), (0.7236, 0.3908, -0.1505), (0.2764, -0.5761, 0.4472), (-0.7236, -0.3899, 0.4472), (-0.7236, 0.3908, 0.4472), (0.2764, 0.6321, 0.4472), (0.8944, 0.0004553, 0.4472), (0.0, 0.0004553, 1.0), (-0.1625, -0.3708, -0.2768), (0.4253, -0.229, -0.2768), (0.2629, -0.6003, -0.1751), (0.8506, 0.0004553, -0.1751), (0.4253, 0.2299, -0.2768), (-0.5257, 0.0004553, -0.2768), (-0.6882, -0.3708, -0.1751), (-0.1625, 0.3717, -0.2768), (-0.6882, 0.3717, -0.1751), (0.2629, 0.6012, -0.1751), (0.9511, -0.229, 0.0), (0.9511, 0.2299, 0.0), (0.0, -0.7421, 0.0), (0.5878, -0.6003, 0.0), (-0.9511, -0.229, 0.0), (-0.5878, -0.6003, 0.0), (-0.5878, 0.6012, 0.0), (-0.9511, 0.2299, 0.0), (0.5878, 0.6012, 0.0), (0.0, 0.6919, 0.0), (0.6882, -0.3708, 0.5257), (-0.2629, -0.6003, 0.5257), (-0.8506, 0.0004553, 0.5257), (-0.2629, 0.6012, 0.5257), (0.6882, 0.3717, 0.5257), (0.1625, -0.3708, 0.8507), (0.5257, 0.0004553, 0.7478), (-0.4253, -0.229, 0.8507), (-0.4253, 0.2299, 0.8507), (0.1625, 0.3717, 0.8507)], [], [(0, 13, 12), (1, 13, 15), (0, 12, 17), (0, 17, 19), (0, 19, 16), (1, 15, 22), (2, 14, 24), (3, 18, 26), (4, 20, 28), (5, 21, 30), (1, 22, 25), (2, 24, 27), (3, 26, 29), (4, 28, 31), (5, 30, 23), (6, 32, 37), (7, 33, 39), (8, 34, 40), (9, 35, 41), (10, 36, 38), (38, 41, 11), (38, 36, 41), (36, 9, 41), (41, 40, 11), (41, 35, 40), (35, 8, 40), (40, 39, 11), (40, 34, 39), (34, 7, 39), (39, 37, 11), (39, 33, 37), (33, 6, 37), (37, 38, 11), (37, 32, 38), (32, 10, 38), (23, 36, 10), (23, 30, 36), (30, 9, 36), (31, 35, 9), (31, 28, 35), (28, 8, 35), (29, 34, 8), (29, 26, 34), (26, 7, 34), (27, 33, 7), (27, 24, 33), (24, 6, 33), (25, 32, 6), (25, 22, 32), (22, 10, 32), (30, 31, 9), (30, 21, 31), (21, 4, 31), (28, 29, 8), (28, 20, 29), (20, 3, 29), (26, 27, 7), (26, 18, 27), (18, 2, 27), (24, 25, 6), (24, 14, 25), (14, 1, 25), (22, 23, 10), (22, 15, 23), (15, 5, 23), (16, 21, 5), (16, 19, 21), (19, 4, 21), (19, 20, 4), (19, 17, 20), (17, 3, 20), (17, 18, 3), (17, 12, 18), (12, 2, 18), (15, 16, 5), (15, 13, 16), (13, 0, 16), (12, 14, 2), (12, 13, 14), (13, 1, 14)])
me_icosphere.materials.append(mat_material_001)
me_icosphere.materials.append(mat_material_002)
me_icosphere.use_remesh_preserve_volume = False
me_icosphere.use_remesh_preserve_attributes = False
me_icosphere.use_mirror_vertex_groups = False
me_icosphere.update()

# ---- objects
ob_icosphere_004 = bpy.data.objects.new('Icosphere.004', me_icosphere_018)
ob_icosphere_008 = bpy.data.objects.new('Icosphere.008', me_icosphere_017)
ob_icosphere_010 = bpy.data.objects.new('Icosphere.010', me_icosphere_014)
ob_icosphere_007 = bpy.data.objects.new('Icosphere.007', me_icosphere_010)
ob_icosphere_009 = bpy.data.objects.new('Icosphere.009', me_icosphere_009)
ob_icosphere_006 = bpy.data.objects.new('Icosphere.006', me_icosphere_006)
ob_icosphere_003 = bpy.data.objects.new('Icosphere.003', me_icosphere_003)
ob_icosphere_002 = bpy.data.objects.new('Icosphere.002', me_icosphere_002)
ob_plane = bpy.data.objects.new('Plane', me_plane)
ob_icosphere_001 = bpy.data.objects.new('Icosphere.001', me_icosphere_001)
ob_icosphere = bpy.data.objects.new('Icosphere', me_icosphere)

# ---- transforms, parenting, visibility, modifiers, constraints
ob_icosphere_004.location = (-0.1903, -6.354, 0.3042)
ob_icosphere_004.rotation_euler = (-2.978e-08, 2.874e-08, 1.535)
ob_icosphere_004.scale = (1.0, 1.314, 1.695)
ob_icosphere_004.lineart.crease_threshold = 0.0
_m = ob_icosphere_004.modifiers.new('Decimate', 'DECIMATE')
_m.ratio = 0.328
_m.use_collapse_triangulate = True
ob_icosphere_008.location = (-5.928, -6.652, 0.0)
ob_icosphere_008.rotation_euler = (2.777e-08, 4.061e-08, -1.942)
ob_icosphere_008.scale = (1.0, 1.314, 1.695)
ob_icosphere_008.lineart.crease_threshold = 0.0
_m = ob_icosphere_008.modifiers.new('Decimate', 'DECIMATE')
_m.ratio = 0.328
_m.use_collapse_triangulate = True
ob_icosphere_010.location = (5.498, -0.3869, -0.2066)
ob_icosphere_010.lineart.crease_threshold = 0.0
_m = ob_icosphere_010.modifiers.new('Decimate', 'DECIMATE')
_m.ratio = 0.328
_m.use_collapse_triangulate = True
ob_icosphere_007.location = (-0.7661, 5.904, 0.2917)
ob_icosphere_007.rotation_euler = (0.0, -0.0, 1.171)
ob_icosphere_007.scale = (0.5811, 0.5811, 0.5811)
ob_icosphere_007.lineart.crease_threshold = 0.0
_m = ob_icosphere_007.modifiers.new('Decimate', 'DECIMATE')
_m.ratio = 0.328
_m.use_collapse_triangulate = True
ob_icosphere_009.location = (5.062, 5.831, 0.1527)
ob_icosphere_009.rotation_euler = (-2.757e-08, 1.849e-08, 1.182)
ob_icosphere_009.lineart.crease_threshold = 0.0
_m = ob_icosphere_009.modifiers.new('Decimate', 'DECIMATE')
_m.ratio = 0.328
_m.use_collapse_triangulate = True
ob_icosphere_006.location = (5.485, -6.518, 0.1535)
ob_icosphere_006.rotation_euler = (2.67e-08, -1.819e-08, 0.02509)
ob_icosphere_006.scale = (0.3059, 0.3059, 0.3059)
ob_icosphere_006.lineart.crease_threshold = 0.0
_m = ob_icosphere_006.modifiers.new('Decimate', 'DECIMATE')
_m.ratio = 0.328
_m.use_collapse_triangulate = True
ob_icosphere_003.location = (-5.928, -3.317, 0.0)
ob_icosphere_003.lineart.crease_threshold = 0.0
_m = ob_icosphere_003.modifiers.new('Decimate', 'DECIMATE')
_m.ratio = 0.328
_m.use_collapse_triangulate = True
ob_icosphere_002.location = (-6.066, 6.243, 0.2826)
ob_icosphere_002.rotation_euler = (-0.2508, 2.852, 0.4656)
ob_icosphere_002.lineart.crease_threshold = 0.0
ob_plane.location = (0.0, 0.0, 0.0)
ob_plane.scale = (10.0, 10.0, 1.0)
ob_plane.lineart.crease_threshold = 0.0
ob_icosphere_001.location = (-5.987, 0.0, 0.0)
ob_icosphere_001.lineart.crease_threshold = 0.0
ob_icosphere.location = (-6.036, 2.946, 0.2826)
ob_icosphere.rotation_euler = (-0.2508, 2.852, 0.4656)
ob_icosphere.lineart.crease_threshold = 0.0
_m = ob_icosphere.modifiers.new('Decimate', 'DECIMATE')

# ---- collection membership
col_collection_1.objects.link(ob_icosphere_004)
col_collection_1.objects.link(ob_icosphere_008)
col_collection_1.objects.link(ob_icosphere_010)
col_collection_1.objects.link(ob_icosphere_007)
col_collection_1.objects.link(ob_icosphere_009)
col_collection_1.objects.link(ob_icosphere_006)
col_collection_1.objects.link(ob_icosphere_003)
col_collection_1.objects.link(ob_icosphere_002)
col_collection_1.objects.link(ob_plane)
col_collection_1.objects.link(ob_icosphere_001)
col_collection_1.objects.link(ob_icosphere)

# ---- scene / render settings (as saved in the file)
scene.frame_start = 1; scene.frame_end = 250; scene.frame_set(1)
scene.render.engine = 'BLENDER_EEVEE_NEXT'
scene.render.resolution_percentage = 50
scene.render.dither_intensity = 0.0
scene.cycles.use_denoising = False
scene.cycles.samples = 128
scene.cycles.sampling_pattern = 'TABULATED_SOBOL'
scene.cycles.use_adaptive_sampling = False
scene.cycles.use_light_tree = False
scene.cycles.blur_glossy = 0.0
scene.cycles.sample_clamp_indirect = 0.0
scene.view_settings.view_transform = 'Standard'
bpy.context.view_layer.update()

# ---- added for rendering (the .blend has no active camera and no usable light): camera, sun
cam_auto = bpy.data.cameras.new('AutoCamera')
cam_auto.lens = 50.0
cam_auto.sensor_width = 36.0
cam_auto.clip_end = 1000.0
ob_auto_camera = bpy.data.objects.new('AutoCamera', cam_auto)
scene.collection.objects.link(ob_auto_camera)
ob_auto_camera.location = (26.2956, -31.5548, 21.3256)
ob_auto_camera.rotation_euler = (1.09748, -7.21219e-08, 0.694738)
scene.camera = ob_auto_camera
light_auto_sun = bpy.data.lights.new('AutoSun', 'SUN')
light_auto_sun.energy = 3.0
light_auto_sun.angle = 0.0523599
ob_auto_sun = bpy.data.objects.new('AutoSun', light_auto_sun)
scene.collection.objects.link(ob_auto_sun)
ob_auto_sun.rotation_euler = (0.872665, 0.174533, 0.523599)
bpy.context.view_layer.update()
